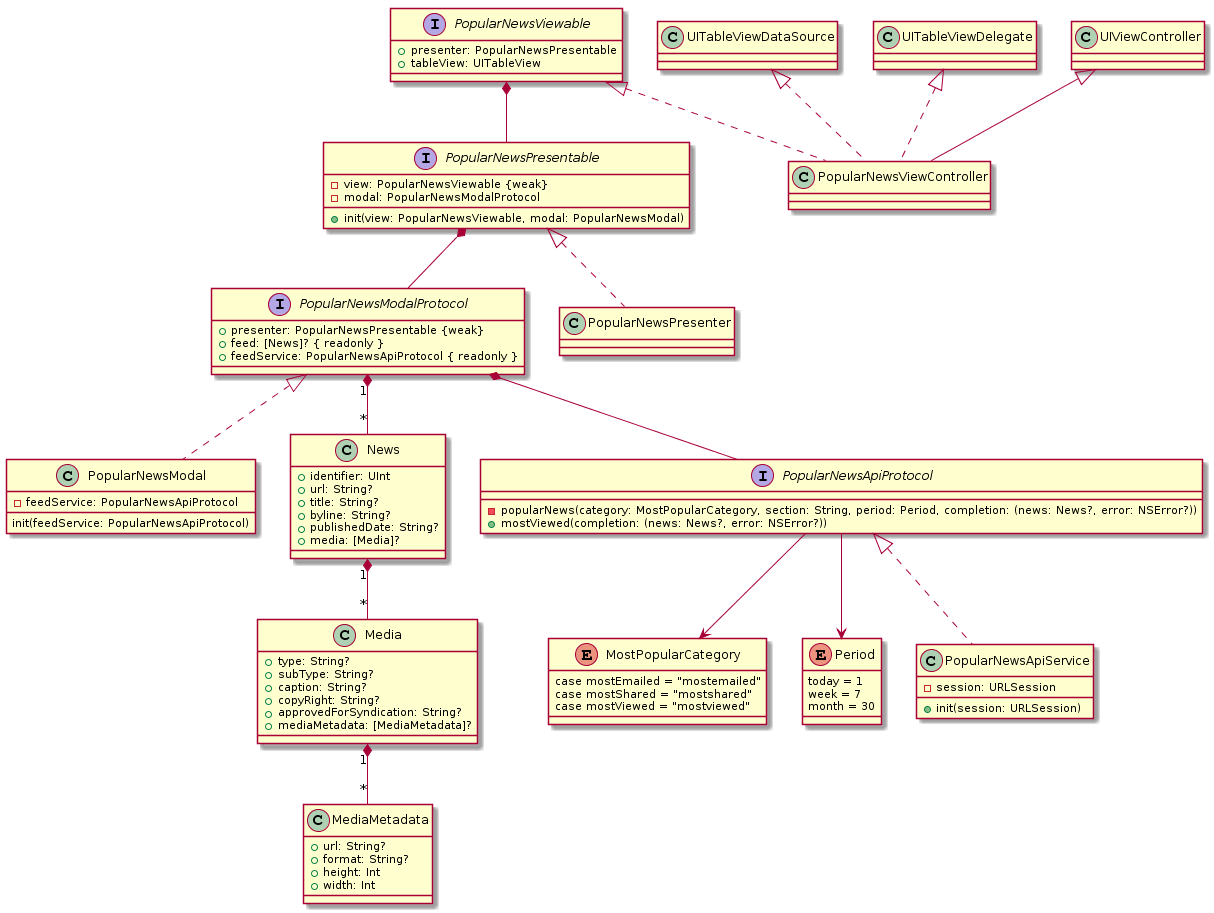

The diagram above was rendered by PlantUML. Its source (embedded in the PNG):
@startuml
interface PopularNewsViewable  {
    +presenter: PopularNewsPresentable 
    +tableView: UITableView
}

interface PopularNewsPresentable {
    -view: PopularNewsViewable {weak}
    -modal: PopularNewsModalProtocol 
    +init(view: PopularNewsViewable, modal: PopularNewsModal)
}

interface PopularNewsModalProtocol {
    +presenter: PopularNewsPresentable {weak}
    +feed: [News]? { readonly }
    +feedService: PopularNewsApiProtocol { readonly }
}
class PopularNewsModal {
    -feedService: PopularNewsApiProtocol
    init(feedService: PopularNewsApiProtocol)
}

PopularNewsModalProtocol "1" *-- "*" News
PopularNewsModalProtocol *-- PopularNewsApiProtocol
class News {
    +identifier: UInt
    +url: String?
    +title: String?
    +byline: String?
    +publishedDate: String?
    +media: [Media]?
}
News "1" *-- "*" Media
class Media {
    +type: String?
    +subType: String?
    +caption: String?
    +copyRight: String?
    +approvedForSyndication: String?
    +mediaMetadata: [MediaMetadata]?
}

Media "1" *-- "*" MediaMetadata
class MediaMetadata {
    +url: String?
    +format: String?
    +height: Int
    +width: Int
}
enum MostPopularCategory {
    case mostEmailed = "mostemailed"
    case mostShared = "mostshared"
    case mostViewed = "mostviewed"
}

enum Period {
    today = 1
    week = 7
    month = 30
}

interface PopularNewsApiProtocol {
    -popularNews(category: MostPopularCategory, section: String, period: Period, completion: (news: News?, error: NSError?))
    +mostViewed(completion: (news: News?, error: NSError?))
}
PopularNewsApiProtocol -down-> MostPopularCategory
PopularNewsApiProtocol -down-> Period
class PopularNewsApiService {
    -session: URLSession
    +init(session: URLSession)
}

PopularNewsApiProtocol <|.. PopularNewsApiService

class PopularNewsViewController {

}

class PopularNewsPresenter {

}

PopularNewsViewable <|.. PopularNewsViewController 
UITableViewDataSource <|.. PopularNewsViewController
UITableViewDelegate <|.. PopularNewsViewController
UIViewController <|-- PopularNewsViewController

PopularNewsPresentable <|.. PopularNewsPresenter
PopularNewsModalProtocol <|.. PopularNewsModal
PopularNewsViewable *-- PopularNewsPresentable
PopularNewsPresentable *-- PopularNewsModalProtocol
@enduml